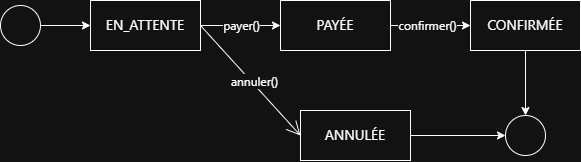

The diagram above was exported from draw.io. Its source (the exported page's mxGraphModel, read from the mxfile embedded in the PNG):
<mxGraphModel dx="858" dy="468" grid="1" gridSize="10" guides="1" tooltips="1" connect="1" arrows="1" fold="1" page="1" pageScale="1" pageWidth="827" pageHeight="1169" math="0" shadow="0">
  <root>
    <mxCell id="0" />
    <mxCell id="1" parent="0" />
    <mxCell id="wqaVO1-_Hn8mVU4kfXnQ-7" edge="1" parent="1" source="wqaVO1-_Hn8mVU4kfXnQ-2" style="edgeStyle=orthogonalEdgeStyle;rounded=0;orthogonalLoop=1;jettySize=auto;html=1;" target="wqaVO1-_Hn8mVU4kfXnQ-4" value="">
      <mxGeometry relative="1" as="geometry" />
    </mxCell>
    <mxCell id="wqaVO1-_Hn8mVU4kfXnQ-10" connectable="0" parent="wqaVO1-_Hn8mVU4kfXnQ-7" style="edgeLabel;html=1;align=center;verticalAlign=middle;resizable=0;points=[];" value="&lt;span style=&quot;font-family: &amp;quot;Anthropic Sans&amp;quot;, -apple-system, BlinkMacSystemFont, &amp;quot;Segoe UI&amp;quot;, sans-serif; font-size: 12px; text-align: start;&quot;&gt;confirmer()&lt;/span&gt;" vertex="1">
      <mxGeometry relative="1" x="-0.264" y="-1" as="geometry">
        <mxPoint x="7" y="-1" as="offset" />
      </mxGeometry>
    </mxCell>
    <mxCell id="wqaVO1-_Hn8mVU4kfXnQ-2" parent="1" style="html=1;whiteSpace=wrap;" value="&lt;span style=&quot;font-family: &amp;quot;Anthropic Sans&amp;quot;, -apple-system, BlinkMacSystemFont, &amp;quot;Segoe UI&amp;quot;, sans-serif; font-size: 14px; text-align: start; white-space: nowrap;&quot;&gt;PAYÉE&lt;/span&gt;" vertex="1">
      <mxGeometry height="50" width="110" x="550" y="170" as="geometry" />
    </mxCell>
    <mxCell id="wqaVO1-_Hn8mVU4kfXnQ-6" edge="1" parent="1" source="wqaVO1-_Hn8mVU4kfXnQ-3" style="edgeStyle=orthogonalEdgeStyle;rounded=0;orthogonalLoop=1;jettySize=auto;html=1;" target="wqaVO1-_Hn8mVU4kfXnQ-2" value="">
      <mxGeometry relative="1" as="geometry" />
    </mxCell>
    <mxCell id="wqaVO1-_Hn8mVU4kfXnQ-12" connectable="0" parent="wqaVO1-_Hn8mVU4kfXnQ-6" style="edgeLabel;html=1;align=center;verticalAlign=middle;resizable=0;points=[];" value="&lt;span style=&quot;font-family: &amp;quot;Anthropic Sans&amp;quot;, -apple-system, BlinkMacSystemFont, &amp;quot;Segoe UI&amp;quot;, sans-serif; font-size: 12px; text-align: start;&quot;&gt;payer()&lt;/span&gt;" vertex="1">
      <mxGeometry relative="1" x="-0.1728" as="geometry">
        <mxPoint x="7" as="offset" />
      </mxGeometry>
    </mxCell>
    <mxCell id="wqaVO1-_Hn8mVU4kfXnQ-3" parent="1" style="html=1;whiteSpace=wrap;" value="&lt;span style=&quot;font-family: &amp;quot;Anthropic Sans&amp;quot;, -apple-system, BlinkMacSystemFont, &amp;quot;Segoe UI&amp;quot;, sans-serif; font-size: 14px; text-align: start; white-space: nowrap;&quot;&gt;EN_ATTENTE&lt;/span&gt;" vertex="1">
      <mxGeometry height="50" width="110" x="360" y="170" as="geometry" />
    </mxCell>
    <mxCell id="wqaVO1-_Hn8mVU4kfXnQ-19" edge="1" parent="1" source="wqaVO1-_Hn8mVU4kfXnQ-4" style="edgeStyle=orthogonalEdgeStyle;rounded=0;orthogonalLoop=1;jettySize=auto;html=1;" target="wqaVO1-_Hn8mVU4kfXnQ-16" value="">
      <mxGeometry relative="1" as="geometry" />
    </mxCell>
    <mxCell id="wqaVO1-_Hn8mVU4kfXnQ-4" parent="1" style="html=1;whiteSpace=wrap;" value="&lt;span style=&quot;font-family: &amp;quot;Anthropic Sans&amp;quot;, -apple-system, BlinkMacSystemFont, &amp;quot;Segoe UI&amp;quot;, sans-serif; font-size: 14px; text-align: start; white-space: nowrap;&quot;&gt;CONFIRMÉE&lt;/span&gt;" vertex="1">
      <mxGeometry height="50" width="110" x="740" y="170" as="geometry" />
    </mxCell>
    <mxCell id="wqaVO1-_Hn8mVU4kfXnQ-18" edge="1" parent="1" source="wqaVO1-_Hn8mVU4kfXnQ-5" style="edgeStyle=orthogonalEdgeStyle;rounded=0;orthogonalLoop=1;jettySize=auto;html=1;" target="wqaVO1-_Hn8mVU4kfXnQ-16" value="">
      <mxGeometry relative="1" as="geometry" />
    </mxCell>
    <mxCell id="wqaVO1-_Hn8mVU4kfXnQ-5" parent="1" style="html=1;whiteSpace=wrap;" value="&lt;span style=&quot;font-family: &amp;quot;Anthropic Sans&amp;quot;, -apple-system, BlinkMacSystemFont, &amp;quot;Segoe UI&amp;quot;, sans-serif; font-size: 14px; text-align: start; white-space: nowrap;&quot;&gt;ANNULÉE&lt;/span&gt;" vertex="1">
      <mxGeometry height="50" width="110" x="570" y="280" as="geometry" />
    </mxCell>
    <mxCell id="wqaVO1-_Hn8mVU4kfXnQ-13" edge="1" parent="1" source="wqaVO1-_Hn8mVU4kfXnQ-3" style="endArrow=open;endFill=1;endSize=12;html=1;rounded=0;exitX=1;exitY=0.5;exitDx=0;exitDy=0;entryX=0;entryY=0.5;entryDx=0;entryDy=0;" target="wqaVO1-_Hn8mVU4kfXnQ-5" value="">
      <mxGeometry relative="1" width="160" as="geometry">
        <mxPoint x="490" y="350" as="sourcePoint" />
        <mxPoint x="650" y="350" as="targetPoint" />
      </mxGeometry>
    </mxCell>
    <mxCell id="wqaVO1-_Hn8mVU4kfXnQ-14" connectable="0" parent="wqaVO1-_Hn8mVU4kfXnQ-13" style="edgeLabel;html=1;align=center;verticalAlign=middle;resizable=0;points=[];" value="&lt;span style=&quot;font-family: &amp;quot;Anthropic Sans&amp;quot;, -apple-system, BlinkMacSystemFont, &amp;quot;Segoe UI&amp;quot;, sans-serif; font-size: 12px; text-align: start;&quot;&gt;annuler()&lt;/span&gt;" vertex="1">
      <mxGeometry relative="1" x="0.0403" y="2" as="geometry">
        <mxPoint as="offset" />
      </mxGeometry>
    </mxCell>
    <mxCell id="wqaVO1-_Hn8mVU4kfXnQ-17" edge="1" parent="1" source="wqaVO1-_Hn8mVU4kfXnQ-15" style="edgeStyle=orthogonalEdgeStyle;rounded=0;orthogonalLoop=1;jettySize=auto;html=1;" target="wqaVO1-_Hn8mVU4kfXnQ-3" value="">
      <mxGeometry relative="1" as="geometry" />
    </mxCell>
    <mxCell id="wqaVO1-_Hn8mVU4kfXnQ-15" parent="1" style="ellipse;whiteSpace=wrap;html=1;aspect=fixed;" value="" vertex="1">
      <mxGeometry height="40" width="40" x="270" y="175" as="geometry" />
    </mxCell>
    <mxCell id="wqaVO1-_Hn8mVU4kfXnQ-16" parent="1" style="ellipse;whiteSpace=wrap;html=1;aspect=fixed;" value="" vertex="1">
      <mxGeometry height="40" width="40" x="775" y="285" as="geometry" />
    </mxCell>
  </root>
</mxGraphModel>